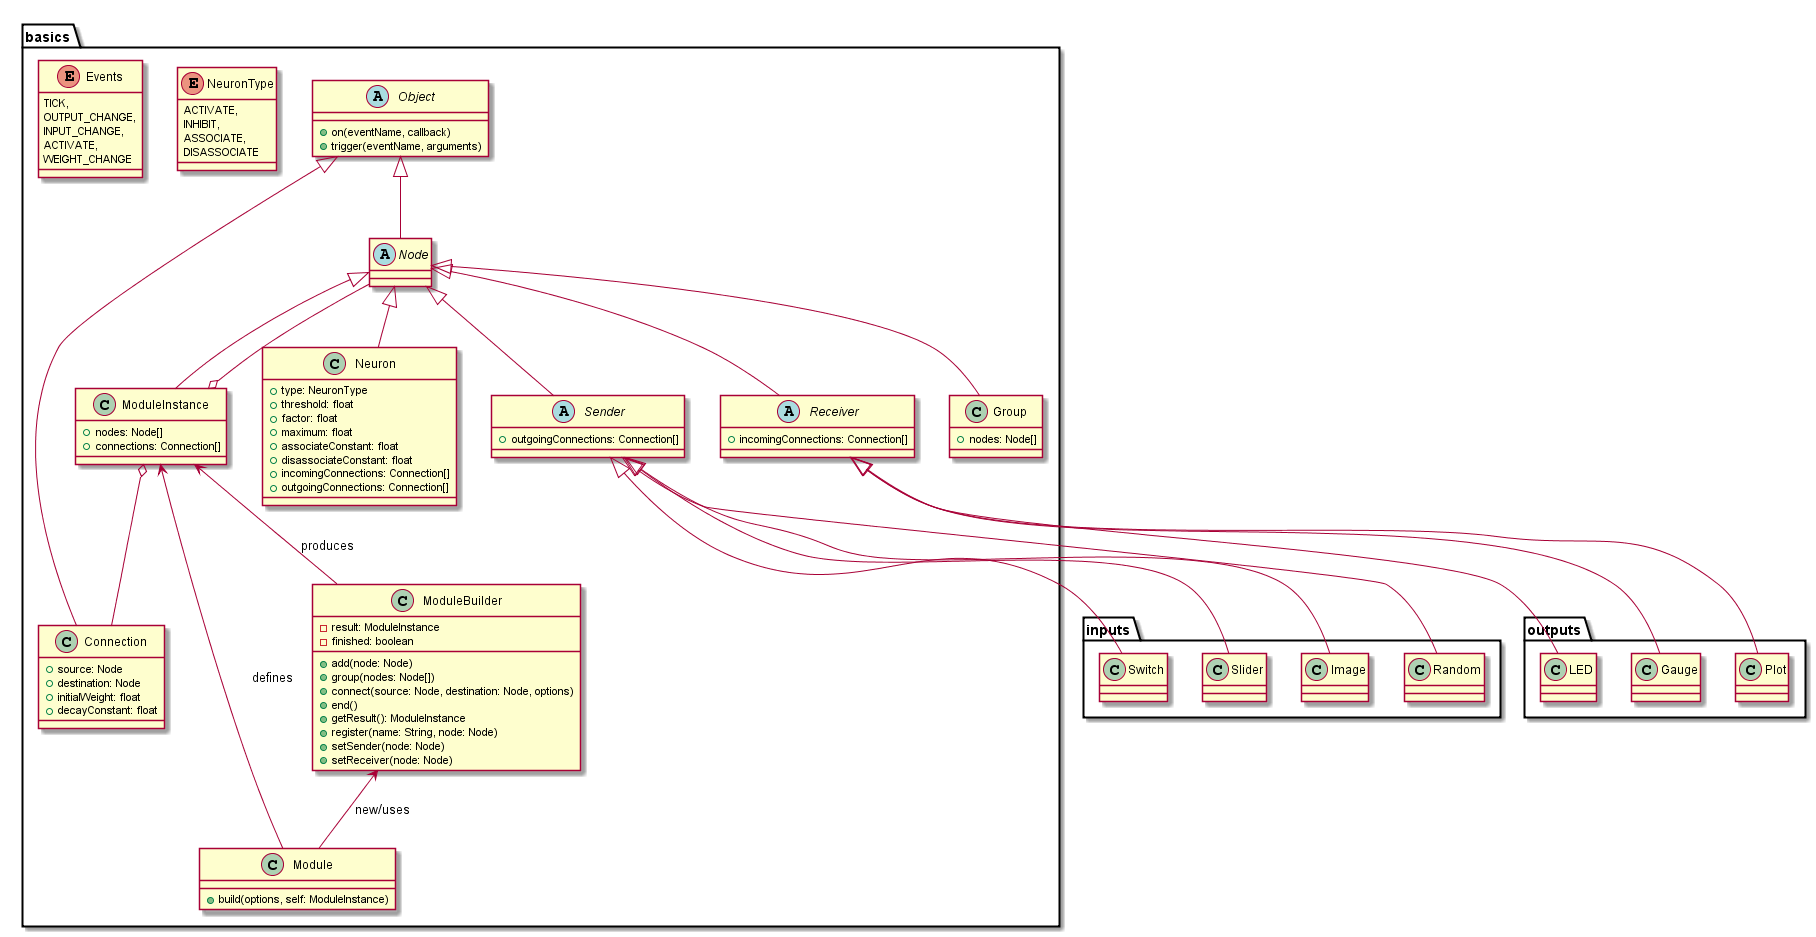

The diagram above was rendered by PlantUML. Its source (embedded in the PNG):
@startuml
package basics {
  abstract class Object {
    +on(eventName, callback)
    +trigger(eventName, arguments)
  }

  abstract class Node {
   
  }
  Object <|-- Node

  class Module {
    +build(options, self: ModuleInstance)
  }

  class ModuleBuilder {
    -result: ModuleInstance
    -finished: boolean
    +add(node: Node)
    +group(nodes: Node[])
    +connect(source: Node, destination: Node, options)
    +end()
    +getResult(): ModuleInstance
    +register(name: String, node: Node)
    +setSender(node: Node)
    +setReceiver(node: Node)
  }
  ModuleInstance <-- ModuleBuilder : produces 
  ModuleInstance <-- Module : defines
  ModuleBuilder <-- Module : new/uses

  class ModuleInstance {
    +nodes: Node[]
    +connections: Connection[]
  }
  Node <|-- ModuleInstance
  ModuleInstance o-- Node
  ModuleInstance o-- Connection

  class Group {
    +nodes: Node[]
  }
  Node <|-- Group

  abstract class Sender {
    +outgoingConnections: Connection[]
  }
  Node <|-- Sender

  abstract class Receiver {
    +incomingConnections: Connection[]
  }
  Node <|-- Receiver

  class Neuron {
    +type: NeuronType
    +threshold: float
    +factor: float
    +maximum: float
    +associateConstant: float
    +disassociateConstant: float
    +incomingConnections: Connection[]
    +outgoingConnections: Connection[]
  }
  Node <|-- Neuron

  enum NeuronType {
    ACTIVATE,
    INHIBIT,
    ASSOCIATE,
    DISASSOCIATE
  }

  enum Events {
    TICK,
    OUTPUT_CHANGE,
    INPUT_CHANGE,
    ACTIVATE,
    WEIGHT_CHANGE
  }

  class Connection {
    +source: Node
    +destination: Node
    +initialWeight: float
    +decayConstant: float
  }
  Object <|-- Connection
}

package inputs {
  class Switch {
  
  }
  Sender <|-- Switch
  
  class Slider {
  
  }
  Sender <|-- Slider
  
  class Image {
  
  }
  Sender <|-- Image
  
  class Random {

  }
  Sender <|-- Random
}

package outputs {
  class LED {
    
  }
  Receiver <|-- LED
  
  class Gauge {
    
  }
  Receiver <|-- Gauge

  class Plot {
    
  }
  Receiver <|-- Plot
}

@enduml